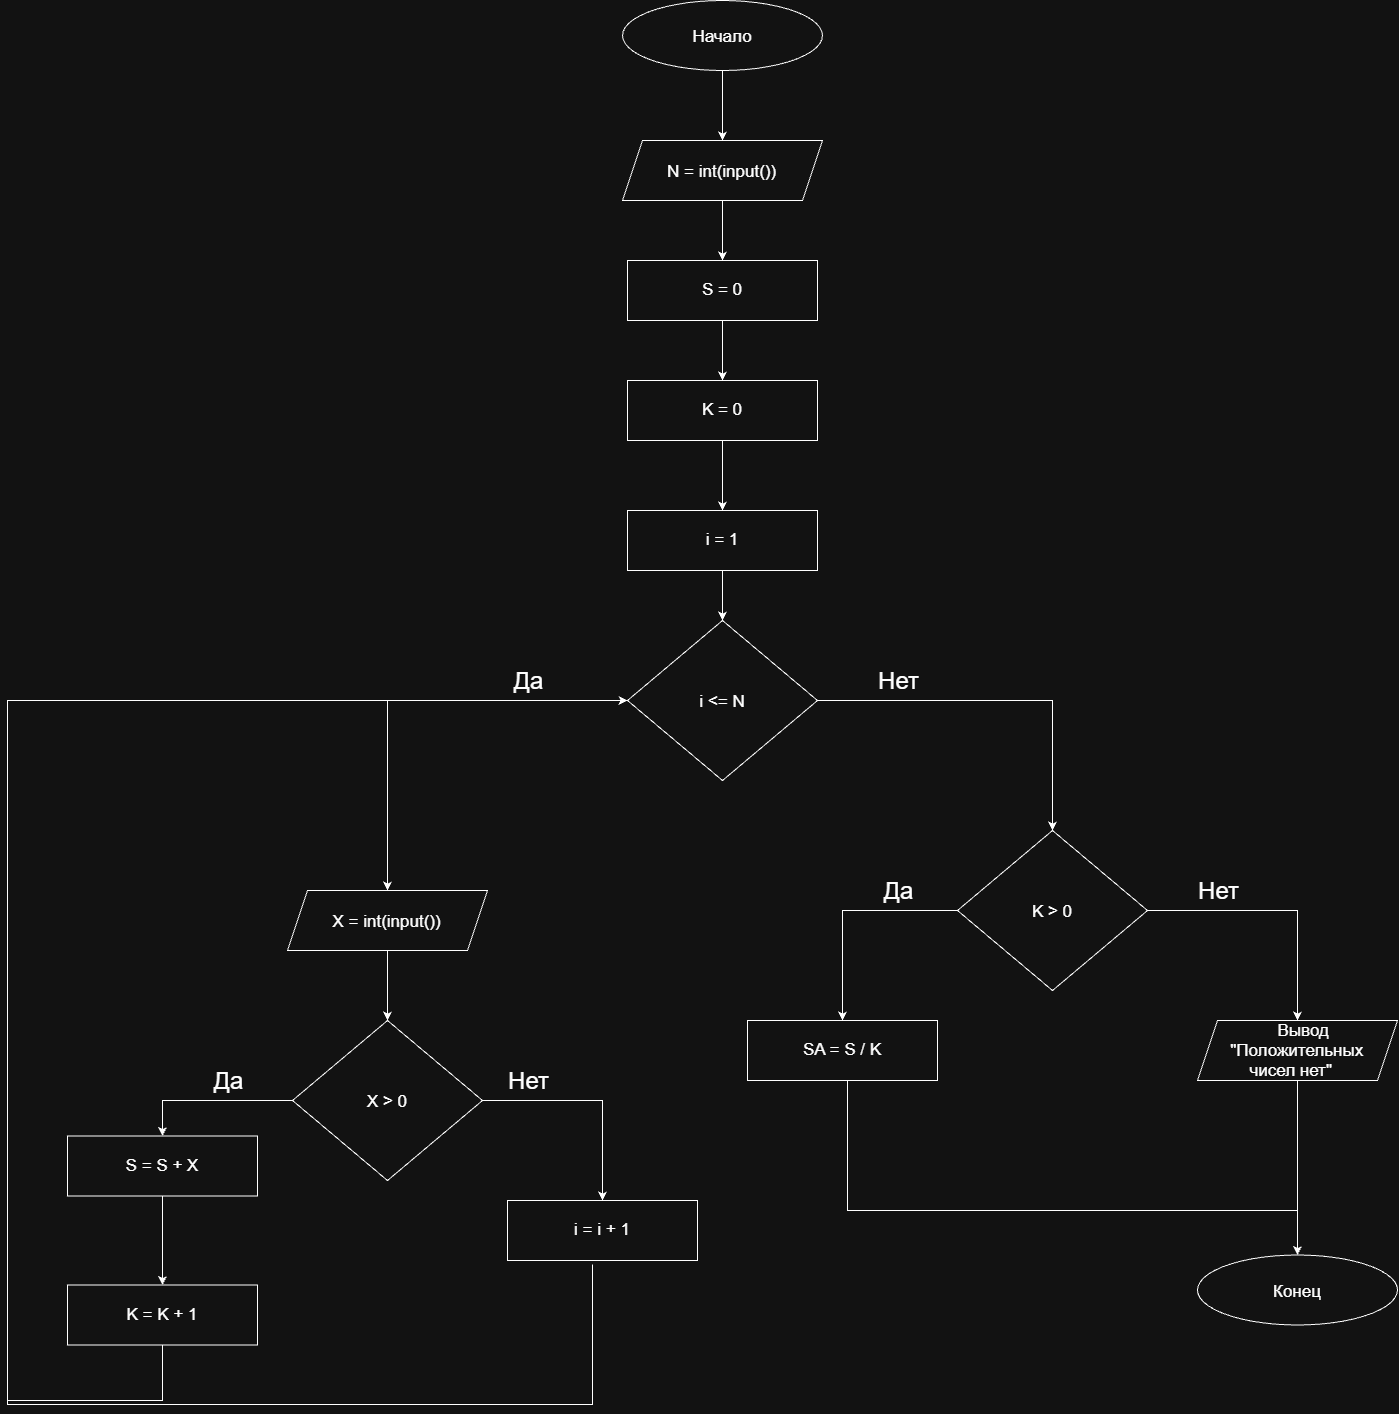

The diagram above was exported from draw.io. Its source (the exported page's mxGraphModel, read from the mxfile embedded in the PNG):
<mxGraphModel dx="2222" dy="3272" grid="1" gridSize="10" guides="1" tooltips="1" connect="1" arrows="1" fold="1" page="1" pageScale="1" pageWidth="827" pageHeight="1169" math="0" shadow="0">
  <root>
    <mxCell id="0" />
    <mxCell id="1" parent="0" />
    <mxCell id="bCJoYsbF_UK7oMFuw2da-49" edge="1" parent="1" source="bCJoYsbF_UK7oMFuw2da-2" style="edgeStyle=orthogonalEdgeStyle;rounded=0;orthogonalLoop=1;jettySize=auto;html=1;entryX=0.5;entryY=0;entryDx=0;entryDy=0;defaultLabelBackgroundColor=page;labelPadding=0 4;" target="bCJoYsbF_UK7oMFuw2da-20">
      <mxGeometry relative="1" as="geometry" />
    </mxCell>
    <mxCell id="bCJoYsbF_UK7oMFuw2da-2" parent="1" style="ellipse;whiteSpace=wrap;html=1;shapeInside=1;fontSize=17;" value="Начало" vertex="1">
      <mxGeometry height="70" width="200" x="105" y="-120" as="geometry" />
    </mxCell>
    <mxCell id="bCJoYsbF_UK7oMFuw2da-8" parent="1" style="ellipse;whiteSpace=wrap;html=1;shapeInside=1;fontSize=17;" value="Конец" vertex="1">
      <mxGeometry height="70" width="200" x="680" y="1134.5" as="geometry" />
    </mxCell>
    <mxCell id="bCJoYsbF_UK7oMFuw2da-48" edge="1" parent="1" source="bCJoYsbF_UK7oMFuw2da-20" style="edgeStyle=orthogonalEdgeStyle;rounded=0;orthogonalLoop=1;jettySize=auto;html=1;entryX=0.5;entryY=0;entryDx=0;entryDy=0;defaultLabelBackgroundColor=page;labelPadding=0 4;">
      <mxGeometry relative="1" as="geometry">
        <mxPoint x="205" y="140" as="targetPoint" />
      </mxGeometry>
    </mxCell>
    <mxCell id="bCJoYsbF_UK7oMFuw2da-20" parent="1" style="shape=parallelogram;perimeter=parallelogramPerimeter;whiteSpace=wrap;html=1;shapeInside=1;fixedSize=1;fontSize=17;" value="N = int(input())" vertex="1">
      <mxGeometry height="60" width="200" x="105" y="20" as="geometry" />
    </mxCell>
    <mxCell id="bCJoYsbF_UK7oMFuw2da-47" edge="1" parent="1" style="edgeStyle=orthogonalEdgeStyle;rounded=0;orthogonalLoop=1;jettySize=auto;html=1;entryX=0.5;entryY=0;entryDx=0;entryDy=0;defaultLabelBackgroundColor=page;labelPadding=0 4;" target="bCJoYsbF_UK7oMFuw2da-25">
      <mxGeometry relative="1" as="geometry">
        <mxPoint x="205" y="200" as="sourcePoint" />
      </mxGeometry>
    </mxCell>
    <mxCell id="bCJoYsbF_UK7oMFuw2da-46" edge="1" parent="1" source="bCJoYsbF_UK7oMFuw2da-25" style="edgeStyle=orthogonalEdgeStyle;rounded=0;orthogonalLoop=1;jettySize=auto;html=1;entryX=0.5;entryY=0;entryDx=0;entryDy=0;defaultLabelBackgroundColor=page;labelPadding=0 4;" target="bCJoYsbF_UK7oMFuw2da-26">
      <mxGeometry relative="1" as="geometry" />
    </mxCell>
    <mxCell id="bCJoYsbF_UK7oMFuw2da-25" parent="1" style="rounded=0;whiteSpace=wrap;html=1;fontSize=17;" value="K = 0" vertex="1">
      <mxGeometry height="60" width="190" x="110" y="260" as="geometry" />
    </mxCell>
    <mxCell id="bCJoYsbF_UK7oMFuw2da-45" edge="1" parent="1" source="bCJoYsbF_UK7oMFuw2da-26" style="edgeStyle=orthogonalEdgeStyle;rounded=0;orthogonalLoop=1;jettySize=auto;html=1;entryX=0.5;entryY=0;entryDx=0;entryDy=0;defaultLabelBackgroundColor=page;labelPadding=0 4;" target="bCJoYsbF_UK7oMFuw2da-27">
      <mxGeometry relative="1" as="geometry" />
    </mxCell>
    <mxCell id="bCJoYsbF_UK7oMFuw2da-26" parent="1" style="rounded=0;whiteSpace=wrap;html=1;fontSize=17;" value="i = 1" vertex="1">
      <mxGeometry height="60" width="190" x="110" y="390" as="geometry" />
    </mxCell>
    <mxCell id="bCJoYsbF_UK7oMFuw2da-37" edge="1" parent="1" source="bCJoYsbF_UK7oMFuw2da-27" style="edgeStyle=orthogonalEdgeStyle;rounded=0;orthogonalLoop=1;jettySize=auto;html=1;entryX=0.5;entryY=0;entryDx=0;entryDy=0;defaultLabelBackgroundColor=page;labelPadding=0 4;" target="bCJoYsbF_UK7oMFuw2da-31">
      <mxGeometry relative="1" as="geometry" />
    </mxCell>
    <mxCell id="bCJoYsbF_UK7oMFuw2da-38" edge="1" parent="1" source="bCJoYsbF_UK7oMFuw2da-27" style="edgeStyle=orthogonalEdgeStyle;rounded=0;orthogonalLoop=1;jettySize=auto;html=1;entryX=0.5;entryY=0;entryDx=0;entryDy=0;defaultLabelBackgroundColor=page;labelPadding=0 4;" target="bCJoYsbF_UK7oMFuw2da-29">
      <mxGeometry relative="1" as="geometry" />
    </mxCell>
    <mxCell id="bCJoYsbF_UK7oMFuw2da-27" parent="1" style="rhombus;whiteSpace=wrap;html=1;shapeInside=1;fontSize=17;" value="i &amp;lt;= N" vertex="1">
      <mxGeometry height="160" width="190" x="110" y="500" as="geometry" />
    </mxCell>
    <mxCell id="bCJoYsbF_UK7oMFuw2da-51" edge="1" parent="1" source="bCJoYsbF_UK7oMFuw2da-29" style="edgeStyle=orthogonalEdgeStyle;rounded=0;orthogonalLoop=1;jettySize=auto;html=1;entryX=0.5;entryY=0;entryDx=0;entryDy=0;defaultLabelBackgroundColor=page;labelPadding=0 4;" target="bCJoYsbF_UK7oMFuw2da-50">
      <mxGeometry relative="1" as="geometry" />
    </mxCell>
    <mxCell id="bCJoYsbF_UK7oMFuw2da-55" edge="1" parent="1" source="bCJoYsbF_UK7oMFuw2da-29" style="edgeStyle=orthogonalEdgeStyle;rounded=0;orthogonalLoop=1;jettySize=auto;html=1;entryX=0.5;entryY=0;entryDx=0;entryDy=0;defaultLabelBackgroundColor=page;labelPadding=0 4;" target="bCJoYsbF_UK7oMFuw2da-54">
      <mxGeometry relative="1" as="geometry" />
    </mxCell>
    <mxCell id="bCJoYsbF_UK7oMFuw2da-29" parent="1" style="rhombus;whiteSpace=wrap;html=1;shapeInside=1;fontSize=17;" value="K &amp;gt; 0" vertex="1">
      <mxGeometry height="160" width="190" x="440" y="710" as="geometry" />
    </mxCell>
    <mxCell id="bCJoYsbF_UK7oMFuw2da-39" edge="1" parent="1" source="bCJoYsbF_UK7oMFuw2da-31" style="edgeStyle=orthogonalEdgeStyle;rounded=0;orthogonalLoop=1;jettySize=auto;html=1;entryX=0.5;entryY=0;entryDx=0;entryDy=0;defaultLabelBackgroundColor=page;labelPadding=0 4;" target="bCJoYsbF_UK7oMFuw2da-32">
      <mxGeometry relative="1" as="geometry" />
    </mxCell>
    <mxCell id="bCJoYsbF_UK7oMFuw2da-31" parent="1" style="shape=parallelogram;perimeter=parallelogramPerimeter;whiteSpace=wrap;html=1;shapeInside=1;fixedSize=1;fontSize=17;" value="X = int(input())" vertex="1">
      <mxGeometry height="60" width="200" x="-230" y="770" as="geometry" />
    </mxCell>
    <mxCell id="bCJoYsbF_UK7oMFuw2da-40" edge="1" parent="1" source="bCJoYsbF_UK7oMFuw2da-32" style="edgeStyle=orthogonalEdgeStyle;rounded=0;orthogonalLoop=1;jettySize=auto;html=1;entryX=0.5;entryY=0;entryDx=0;entryDy=0;defaultLabelBackgroundColor=page;labelPadding=0 4;" target="bCJoYsbF_UK7oMFuw2da-34">
      <mxGeometry relative="1" as="geometry" />
    </mxCell>
    <mxCell id="bCJoYsbF_UK7oMFuw2da-42" edge="1" parent="1" source="bCJoYsbF_UK7oMFuw2da-32" style="edgeStyle=orthogonalEdgeStyle;rounded=0;orthogonalLoop=1;jettySize=auto;html=1;entryX=0.5;entryY=0;entryDx=0;entryDy=0;defaultLabelBackgroundColor=page;labelPadding=0 4;" target="bCJoYsbF_UK7oMFuw2da-36">
      <mxGeometry relative="1" as="geometry" />
    </mxCell>
    <mxCell id="bCJoYsbF_UK7oMFuw2da-32" parent="1" style="rhombus;whiteSpace=wrap;html=1;shapeInside=1;fontSize=17;" value="X &amp;gt; 0" vertex="1">
      <mxGeometry height="160" width="190" x="-225" y="900" as="geometry" />
    </mxCell>
    <mxCell id="bCJoYsbF_UK7oMFuw2da-41" edge="1" parent="1" source="bCJoYsbF_UK7oMFuw2da-34" style="edgeStyle=orthogonalEdgeStyle;rounded=0;orthogonalLoop=1;jettySize=auto;html=1;entryX=0.5;entryY=0;entryDx=0;entryDy=0;defaultLabelBackgroundColor=page;labelPadding=0 4;" target="bCJoYsbF_UK7oMFuw2da-35">
      <mxGeometry relative="1" as="geometry" />
    </mxCell>
    <mxCell id="bCJoYsbF_UK7oMFuw2da-34" parent="1" style="rounded=0;whiteSpace=wrap;html=1;fontSize=17;" value="S = S + X" vertex="1">
      <mxGeometry height="60" width="190" x="-450" y="1015.5" as="geometry" />
    </mxCell>
    <mxCell id="bCJoYsbF_UK7oMFuw2da-43" edge="1" parent="1" source="bCJoYsbF_UK7oMFuw2da-35" style="edgeStyle=orthogonalEdgeStyle;rounded=0;orthogonalLoop=1;jettySize=auto;html=1;entryX=0;entryY=0.5;entryDx=0;entryDy=0;defaultLabelBackgroundColor=page;labelPadding=0 4;" target="bCJoYsbF_UK7oMFuw2da-27">
      <mxGeometry relative="1" x="-0.1895" as="geometry">
        <Array as="points">
          <mxPoint x="-355" y="1280" />
          <mxPoint x="-510" y="1280" />
          <mxPoint x="-510" y="580" />
        </Array>
      </mxGeometry>
    </mxCell>
    <mxCell id="bCJoYsbF_UK7oMFuw2da-35" parent="1" style="rounded=0;whiteSpace=wrap;html=1;fontSize=17;" value="K = K + 1" vertex="1">
      <mxGeometry height="60" width="190" x="-450" y="1164.5" as="geometry" />
    </mxCell>
    <mxCell id="bCJoYsbF_UK7oMFuw2da-44" edge="1" parent="1" style="edgeStyle=orthogonalEdgeStyle;rounded=0;orthogonalLoop=1;jettySize=auto;html=1;entryX=0;entryY=0.5;entryDx=0;entryDy=0;defaultLabelBackgroundColor=page;labelPadding=0 4;" target="bCJoYsbF_UK7oMFuw2da-27">
      <mxGeometry relative="1" x="0.0672" as="geometry">
        <Array as="points">
          <mxPoint x="75" y="1284" />
          <mxPoint x="-510" y="1284" />
          <mxPoint x="-510" y="580" />
        </Array>
        <mxPoint x="75.00000000000023" y="1144" as="sourcePoint" />
        <mxPoint x="100.00000000000023" y="584" as="targetPoint" />
      </mxGeometry>
    </mxCell>
    <mxCell id="bCJoYsbF_UK7oMFuw2da-60" connectable="0" parent="bCJoYsbF_UK7oMFuw2da-44" style="edgeLabel;html=1;align=center;verticalAlign=middle;resizable=0;points=[];inheritText=1;defaultLabelBackgroundColor=page;labelPadding=0 4;" value="&lt;font style=&quot;font-size: 24px;&quot;&gt;Да&lt;/font&gt;" vertex="1">
      <mxGeometry relative="1" x="0.861" y="5" as="geometry">
        <mxPoint x="42" y="-15" as="offset" />
      </mxGeometry>
    </mxCell>
    <mxCell id="bCJoYsbF_UK7oMFuw2da-61" connectable="0" parent="bCJoYsbF_UK7oMFuw2da-44" style="edgeLabel;html=1;align=center;verticalAlign=middle;resizable=0;points=[];inheritText=1;defaultLabelBackgroundColor=page;labelPadding=0 4;" value="&lt;font style=&quot;font-size: 24px;&quot;&gt;Нет&lt;/font&gt;" vertex="1">
      <mxGeometry relative="1" x="0.861" y="5" as="geometry">
        <mxPoint x="412" y="-15" as="offset" />
      </mxGeometry>
    </mxCell>
    <mxCell id="bCJoYsbF_UK7oMFuw2da-62" connectable="0" parent="bCJoYsbF_UK7oMFuw2da-44" style="edgeLabel;html=1;align=center;verticalAlign=middle;resizable=0;points=[];inheritText=1;defaultLabelBackgroundColor=page;labelPadding=0 4;" value="&lt;font style=&quot;font-size: 24px;&quot;&gt;Нет&lt;/font&gt;" vertex="1">
      <mxGeometry relative="1" x="0.861" y="5" as="geometry">
        <mxPoint x="732" y="195" as="offset" />
      </mxGeometry>
    </mxCell>
    <mxCell id="bCJoYsbF_UK7oMFuw2da-63" connectable="0" parent="bCJoYsbF_UK7oMFuw2da-44" style="edgeLabel;html=1;align=center;verticalAlign=middle;resizable=0;points=[];inheritText=1;defaultLabelBackgroundColor=page;labelPadding=0 4;" value="&lt;font style=&quot;font-size: 24px;&quot;&gt;Да&lt;/font&gt;" vertex="1">
      <mxGeometry relative="1" x="0.861" y="5" as="geometry">
        <mxPoint x="412" y="195" as="offset" />
      </mxGeometry>
    </mxCell>
    <mxCell id="bCJoYsbF_UK7oMFuw2da-64" connectable="0" parent="bCJoYsbF_UK7oMFuw2da-44" style="edgeLabel;html=1;align=center;verticalAlign=middle;resizable=0;points=[];inheritText=1;defaultLabelBackgroundColor=page;labelPadding=0 4;" value="&lt;font style=&quot;font-size: 24px;&quot;&gt;Да&lt;/font&gt;" vertex="1">
      <mxGeometry relative="1" x="0.861" y="5" as="geometry">
        <mxPoint x="-258" y="385" as="offset" />
      </mxGeometry>
    </mxCell>
    <mxCell id="bCJoYsbF_UK7oMFuw2da-65" connectable="0" parent="bCJoYsbF_UK7oMFuw2da-44" style="edgeLabel;html=1;align=center;verticalAlign=middle;resizable=0;points=[];inheritText=1;defaultLabelBackgroundColor=page;labelPadding=0 4;" value="&lt;font style=&quot;font-size: 24px;&quot;&gt;Нет&lt;/font&gt;" vertex="1">
      <mxGeometry relative="1" x="0.861" y="5" as="geometry">
        <mxPoint x="42" y="385" as="offset" />
      </mxGeometry>
    </mxCell>
    <mxCell id="bCJoYsbF_UK7oMFuw2da-36" parent="1" style="rounded=0;whiteSpace=wrap;html=1;fontSize=17;" value="i = i + 1" vertex="1">
      <mxGeometry height="60" width="190" x="-10" y="1080" as="geometry" />
    </mxCell>
    <mxCell id="bCJoYsbF_UK7oMFuw2da-52" edge="1" parent="1" source="bCJoYsbF_UK7oMFuw2da-50" style="edgeStyle=orthogonalEdgeStyle;rounded=0;orthogonalLoop=1;jettySize=auto;html=1;entryX=0.5;entryY=0;entryDx=0;entryDy=0;defaultLabelBackgroundColor=page;labelPadding=0 4;" target="bCJoYsbF_UK7oMFuw2da-8">
      <mxGeometry relative="1" as="geometry" />
    </mxCell>
    <mxCell id="bCJoYsbF_UK7oMFuw2da-50" parent="1" style="shape=parallelogram;perimeter=parallelogramPerimeter;whiteSpace=wrap;html=1;shapeInside=1;fixedSize=1;fontSize=17;" value="Вывод &quot;Положительных чисел нет&quot;" vertex="1">
      <mxGeometry height="60" width="200" x="680" y="900" as="geometry" />
    </mxCell>
    <mxCell id="bCJoYsbF_UK7oMFuw2da-56" edge="1" parent="1" style="edgeStyle=orthogonalEdgeStyle;rounded=0;orthogonalLoop=1;jettySize=auto;html=1;entryX=0.5;entryY=0;entryDx=0;entryDy=0;defaultLabelBackgroundColor=page;labelPadding=0 4;" target="bCJoYsbF_UK7oMFuw2da-8">
      <mxGeometry relative="1" x="-0.0358" as="geometry">
        <Array as="points">
          <mxPoint x="330" y="1090" />
          <mxPoint x="780" y="1090" />
        </Array>
        <mxPoint x="330" y="900" as="sourcePoint" />
        <mxPoint x="785" y="1074.5" as="targetPoint" />
      </mxGeometry>
    </mxCell>
    <mxCell id="bCJoYsbF_UK7oMFuw2da-54" parent="1" style="rounded=0;whiteSpace=wrap;html=1;fontSize=17;" value="SA = S / K" vertex="1">
      <mxGeometry height="60" width="190" x="230" y="900" as="geometry" />
    </mxCell>
    <mxCell id="bCJoYsbF_UK7oMFuw2da-58" parent="1" style="rounded=0;whiteSpace=wrap;html=1;fontSize=17;" value="S = 0" vertex="1">
      <mxGeometry height="60" width="190" x="110" y="140" as="geometry" />
    </mxCell>
  </root>
</mxGraphModel>